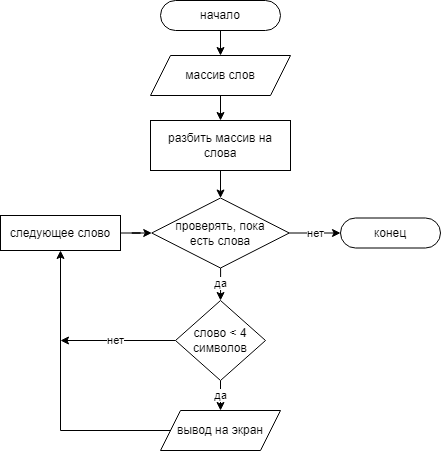

The diagram above was exported from draw.io. Its source (the exported page's mxGraphModel, read from the mxfile embedded in the PNG):
<mxGraphModel dx="820" dy="477" grid="1" gridSize="10" guides="1" tooltips="1" connect="1" arrows="1" fold="1" page="1" pageScale="1" pageWidth="827" pageHeight="1169" math="0" shadow="0">
  <root>
    <mxCell id="0" />
    <mxCell id="1" parent="0" />
    <mxCell id="war8L6mEjJpr1Kvqzykn-2" value="начало" style="rounded=1;whiteSpace=wrap;html=1;arcSize=50;" vertex="1" parent="1">
      <mxGeometry x="260" y="50" width="120" height="30" as="geometry" />
    </mxCell>
    <mxCell id="war8L6mEjJpr1Kvqzykn-3" style="edgeStyle=orthogonalEdgeStyle;rounded=0;orthogonalLoop=1;jettySize=auto;html=1;exitX=0.5;exitY=1;exitDx=0;exitDy=0;" edge="1" parent="1" source="war8L6mEjJpr1Kvqzykn-2" target="war8L6mEjJpr1Kvqzykn-2">
      <mxGeometry relative="1" as="geometry" />
    </mxCell>
    <mxCell id="war8L6mEjJpr1Kvqzykn-4" value="массив слов" style="shape=parallelogram;perimeter=parallelogramPerimeter;whiteSpace=wrap;html=1;fixedSize=1;" vertex="1" parent="1">
      <mxGeometry x="250" y="105" width="140" height="40" as="geometry" />
    </mxCell>
    <mxCell id="war8L6mEjJpr1Kvqzykn-5" value="разбить массив на слова" style="rounded=0;whiteSpace=wrap;html=1;" vertex="1" parent="1">
      <mxGeometry x="250" y="170" width="140" height="50" as="geometry" />
    </mxCell>
    <mxCell id="war8L6mEjJpr1Kvqzykn-19" value="да" style="edgeStyle=orthogonalEdgeStyle;rounded=0;orthogonalLoop=1;jettySize=auto;html=1;" edge="1" parent="1" source="war8L6mEjJpr1Kvqzykn-6" target="war8L6mEjJpr1Kvqzykn-7">
      <mxGeometry relative="1" as="geometry" />
    </mxCell>
    <mxCell id="war8L6mEjJpr1Kvqzykn-24" value="нет" style="edgeStyle=orthogonalEdgeStyle;rounded=0;orthogonalLoop=1;jettySize=auto;html=1;" edge="1" parent="1" source="war8L6mEjJpr1Kvqzykn-6" target="war8L6mEjJpr1Kvqzykn-23">
      <mxGeometry relative="1" as="geometry" />
    </mxCell>
    <mxCell id="war8L6mEjJpr1Kvqzykn-6" value="проверять, пока &lt;br&gt;есть слова" style="rhombus;whiteSpace=wrap;html=1;" vertex="1" parent="1">
      <mxGeometry x="251.25" y="247.5" width="137.5" height="70" as="geometry" />
    </mxCell>
    <mxCell id="war8L6mEjJpr1Kvqzykn-25" value="да" style="edgeStyle=orthogonalEdgeStyle;rounded=0;orthogonalLoop=1;jettySize=auto;html=1;" edge="1" parent="1" source="war8L6mEjJpr1Kvqzykn-7" target="war8L6mEjJpr1Kvqzykn-20">
      <mxGeometry relative="1" as="geometry" />
    </mxCell>
    <mxCell id="war8L6mEjJpr1Kvqzykn-31" value="нет" style="edgeStyle=orthogonalEdgeStyle;rounded=0;orthogonalLoop=1;jettySize=auto;html=1;" edge="1" parent="1" source="war8L6mEjJpr1Kvqzykn-7">
      <mxGeometry x="0.0476" relative="1" as="geometry">
        <mxPoint x="160" y="390" as="targetPoint" />
        <mxPoint as="offset" />
      </mxGeometry>
    </mxCell>
    <mxCell id="war8L6mEjJpr1Kvqzykn-7" value="слово &amp;lt; 4 символов" style="rhombus;whiteSpace=wrap;html=1;" vertex="1" parent="1">
      <mxGeometry x="275" y="350" width="90" height="80" as="geometry" />
    </mxCell>
    <mxCell id="war8L6mEjJpr1Kvqzykn-15" value="" style="endArrow=classic;html=1;rounded=0;exitX=0.5;exitY=1;exitDx=0;exitDy=0;entryX=0.5;entryY=0;entryDx=0;entryDy=0;" edge="1" parent="1" source="war8L6mEjJpr1Kvqzykn-2" target="war8L6mEjJpr1Kvqzykn-4">
      <mxGeometry width="50" height="50" relative="1" as="geometry">
        <mxPoint x="390" y="270" as="sourcePoint" />
        <mxPoint x="440" y="220" as="targetPoint" />
      </mxGeometry>
    </mxCell>
    <mxCell id="war8L6mEjJpr1Kvqzykn-16" value="" style="endArrow=classic;html=1;rounded=0;exitX=0.5;exitY=1;exitDx=0;exitDy=0;entryX=0.5;entryY=0;entryDx=0;entryDy=0;" edge="1" parent="1" source="war8L6mEjJpr1Kvqzykn-4" target="war8L6mEjJpr1Kvqzykn-5">
      <mxGeometry width="50" height="50" relative="1" as="geometry">
        <mxPoint x="390" y="270" as="sourcePoint" />
        <mxPoint x="440" y="220" as="targetPoint" />
      </mxGeometry>
    </mxCell>
    <mxCell id="war8L6mEjJpr1Kvqzykn-17" value="" style="endArrow=classic;html=1;rounded=0;exitX=0.5;exitY=1;exitDx=0;exitDy=0;entryX=0.5;entryY=0;entryDx=0;entryDy=0;" edge="1" parent="1" source="war8L6mEjJpr1Kvqzykn-5" target="war8L6mEjJpr1Kvqzykn-6">
      <mxGeometry width="50" height="50" relative="1" as="geometry">
        <mxPoint x="390" y="270" as="sourcePoint" />
        <mxPoint x="440" y="220" as="targetPoint" />
      </mxGeometry>
    </mxCell>
    <mxCell id="war8L6mEjJpr1Kvqzykn-28" style="edgeStyle=orthogonalEdgeStyle;rounded=0;orthogonalLoop=1;jettySize=auto;html=1;exitX=0;exitY=0.5;exitDx=0;exitDy=0;entryX=0.5;entryY=1;entryDx=0;entryDy=0;" edge="1" parent="1" source="war8L6mEjJpr1Kvqzykn-20" target="war8L6mEjJpr1Kvqzykn-26">
      <mxGeometry relative="1" as="geometry">
        <Array as="points">
          <mxPoint x="160" y="480" />
          <mxPoint x="160" y="300" />
        </Array>
      </mxGeometry>
    </mxCell>
    <mxCell id="war8L6mEjJpr1Kvqzykn-20" value="вывод на экран" style="shape=parallelogram;perimeter=parallelogramPerimeter;whiteSpace=wrap;html=1;fixedSize=1;" vertex="1" parent="1">
      <mxGeometry x="260" y="460" width="120" height="40" as="geometry" />
    </mxCell>
    <mxCell id="war8L6mEjJpr1Kvqzykn-23" value="конец" style="rounded=1;whiteSpace=wrap;html=1;arcSize=50;" vertex="1" parent="1">
      <mxGeometry x="440" y="267.5" width="100" height="30" as="geometry" />
    </mxCell>
    <mxCell id="war8L6mEjJpr1Kvqzykn-30" value="" style="edgeStyle=orthogonalEdgeStyle;rounded=0;orthogonalLoop=1;jettySize=auto;html=1;" edge="1" parent="1" source="war8L6mEjJpr1Kvqzykn-26" target="war8L6mEjJpr1Kvqzykn-6">
      <mxGeometry relative="1" as="geometry" />
    </mxCell>
    <mxCell id="war8L6mEjJpr1Kvqzykn-26" value="следующее слово" style="rounded=0;whiteSpace=wrap;html=1;" vertex="1" parent="1">
      <mxGeometry x="100" y="265" width="120" height="35" as="geometry" />
    </mxCell>
  </root>
</mxGraphModel>